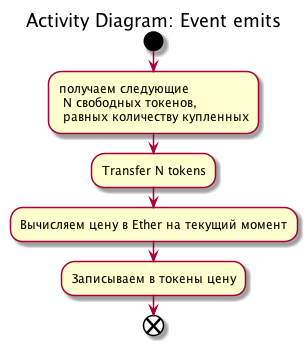

The diagram above was rendered by PlantUML. Its source (embedded in the PNG):
@startuml
title Activity Diagram: Event emits
start

      :получаем следующие
       N свободных токенов,
       равных количеству купленных;

      :Transfer N tokens;

      :Вычисляем цену в Ether на текущий момент;
      :Записываем в токены цену;

end
@enduml